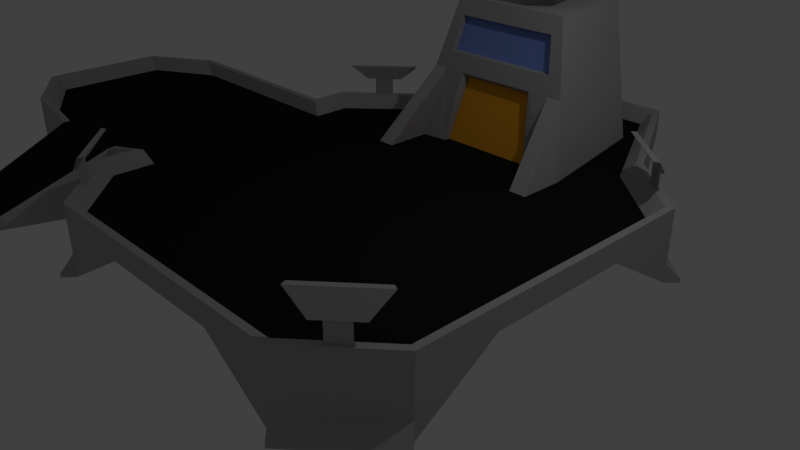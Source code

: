 # Source: HomePad.blend  (saved by Blender 2.79.0; exported with 4.5.12 LTS)
import bpy
from mathutils import Matrix  # noqa: F401  (used for matrix-valued properties, if any)

bpy.ops.wm.read_factory_settings(use_empty=True)
scene = bpy.context.scene
scene.name = 'Scene'

# ---- collections
col_collection_1 = bpy.data.collections.new('Collection 1'); scene.collection.children.link(col_collection_1)

# ---- materials (node trees are filled in below, after node groups)
mat_homepad_basematerial = bpy.data.materials.new('HomePad.BaseMaterial')
mat_homepad_basematerial.alpha_threshold = 0.0
mat_homepad_basematerial.use_transparent_shadow = False
mat_homepad_basematerial.diffuse_color = (0.42, 0.42, 0.42, 1.0)
mat_homepad_basematerial.roughness = 0.5
mat_homepad_glassmaterial = bpy.data.materials.new('HomePad.GlassMaterial')
mat_homepad_glassmaterial.alpha_threshold = 0.0
mat_homepad_glassmaterial.use_transparent_shadow = False
mat_homepad_glassmaterial.diffuse_color = (0.2265, 0.3322, 0.8, 1.0)
mat_homepad_glassmaterial.roughness = 0.5
mat_homepad_surfacematerial = bpy.data.materials.new('HomePad.SurfaceMaterial')
mat_homepad_surfacematerial.alpha_threshold = 0.0
mat_homepad_surfacematerial.use_transparent_shadow = False
mat_homepad_surfacematerial.diffuse_color = (0.01341, 0.01341, 0.01341, 1.0)
mat_homepad_surfacematerial.roughness = 0.5
mat_homepad_doormaterial = bpy.data.materials.new('HomePad.DoorMaterial')
mat_homepad_doormaterial.alpha_threshold = 0.0
mat_homepad_doormaterial.use_transparent_shadow = False
mat_homepad_doormaterial.diffuse_color = (1.0, 0.4296, 0.02758, 1.0)
mat_homepad_doormaterial.roughness = 0.5
mat_homepad_lightmaterial = bpy.data.materials.new('HomePad.LightMaterial')
mat_homepad_lightmaterial.alpha_threshold = 0.0
mat_homepad_lightmaterial.use_transparent_shadow = False
mat_homepad_lightmaterial.roughness = 0.5

# ---- material node trees

# ---- world
world_world = bpy.data.worlds.new('World'); scene.world = world_world
world_world.color = (0.05088, 0.05088, 0.05088)
world_world.use_sun_shadow = False
world_world.sun_shadow_jitter_overblur = 0.0
world_world.cycles.sampling_method = 'MANUAL'

# ---- cameras
cam_camera = bpy.data.cameras.new('Camera')
cam_camera.clip_end = 100.0
cam_camera.lens = 35.0
cam_camera.sensor_width = 32.0
cam_camera.sensor_height = 18.0
cam_camera.ortho_scale = 7.314
cam_camera.dof.focus_distance = 0.0
cam_camera.dof.aperture_fstop = 128.0

# ---- lights
light_lamp = bpy.data.lights.new('Lamp', 'POINT')
light_lamp.transmission_factor = 0.0
light_lamp.cutoff_distance = 30.0
light_lamp.energy = 100.0
light_lamp.shadow_buffer_clip_start = 1.001
light_lamp.shadow_soft_size = 0.1
light_lamp.shadow_maximum_resolution = 0.006
light_lamp.use_absolute_resolution = True

# ---- meshes
me_plane = bpy.data.meshes.new('Plane')
me_plane.from_pydata([(-0.9677, -0.6856, 0.3333), (0.9677, -0.6856, 0.3333), (-0.9677, 0.6856, 0.3333), (0.9677, 0.6856, 0.3333), (-0.6543, -0.9677, 0.3333), (0.6543, -0.9677, 0.3333), (0.6405, 0.9801, 0.3333), (-0.6405, 0.9801, 0.3333), (-0.3333, -0.9677, 0.3333), (0.3333, -0.9677, 0.3333), (0.3134, 1.634, 0.3333), (-0.3134, 1.634, 0.3333), (-0.9677, 0.4904, 0.3333), (-0.9677, -0.4904, 0.3333), (0.9677, -0.3267, 0.3333), (0.9677, 0.3267, 0.3333), (-2.0, 0.5227, 0.3333), (-2.0, -0.5227, 0.3333), (-2.301, 0.2957, 0.3333), (-2.301, -0.2957, 0.3333), (-1.0, -0.7, 0.0), (1.0, -0.7, 0.0), (-1.0, 0.7, 0.0), (1.0, 0.7, 0.0), (-0.6667, -1.0, 0.0), (0.6667, -1.0, 0.0), (0.6667, 1.0, 0.0), (-0.6667, 1.0, 0.0), (-0.3333, -1.0, 0.2326), (0.3333, -1.0, 0.2326), (0.3333, 1.667, 0.2326), (-0.3333, 1.667, 0.2326), (-1.0, 0.5227, 0.0), (-1.0, -0.5227, 0.0), (1.0, -0.3267, 0.2314), (1.0, 0.3267, 0.2314), (-0.6667, -0.4667, 0.2314), (-0.6667, 0.4667, 0.2314), (0.6667, -0.4667, 0.2314), (0.6667, 0.4667, 0.2314), (-0.3333, -0.4667, 0.2326), (-0.3333, 0.4667, 0.2326), (0.3333, -0.4667, 0.2326), (0.3333, 0.4667, 0.2326), (-2.0, 0.5227, 0.0), (-2.0, -0.5227, 0.0), (-2.333, 0.3136, 0.0), (-2.333, -0.3136, 0.0), (-1.0, -0.5227, 0.3333), (-1.0, -0.7, 0.3333), (0.6667, -1.0, 0.3333), (1.0, -0.7, 0.3333), (1.0, 0.3267, 0.3333), (1.0, 0.7, 0.3333), (-0.6667, 1.0, 0.3333), (-1.0, 0.7, 0.3333), (-0.6667, -1.0, 0.3333), (0.3333, -1.0, 0.3333), (0.6667, 1.0, 0.3333), (-0.3333, 1.667, 0.3333), (-0.3333, -1.0, 0.3333), (0.3333, 1.667, 0.3333), (-1.0, 0.5227, 0.3333), (1.0, -0.3267, 0.3333), (-1.991, 0.4904, 0.3333), (-1.991, -0.4904, 0.3333), (-2.333, 0.3136, 0.3333), (-2.333, -0.3136, 0.3333), (-0.6667, 0.4667, 0.2687), (-0.6313, 0.9402, 0.2687), (0.6667, 0.4667, 0.2687), (0.5938, 0.9402, 0.2687), (-0.3333, 0.4667, 0.2687), (-0.3184, 1.586, 0.2687), (0.3333, 0.4667, 0.2687), (0.2809, 1.586, 0.2687), (-0.9308, 0.4719, 0.2687), (-0.9308, -0.466, 0.2687), (-0.6444, -0.933, 0.2687), (-0.6667, -0.4667, 0.2687), (0.6069, -0.933, 0.2687), (0.6667, -0.4667, 0.2687), (-0.3375, -0.933, 0.2687), (-0.3333, -0.4667, 0.2687), (0.3, -0.933, 0.2687), (0.3333, -0.4667, 0.2687), (0.9067, -0.3094, 0.2687), (0.9067, 0.3154, 0.2687), (-1.922, 0.4719, 0.2687), (-1.922, -0.466, 0.2687), (-0.9308, -0.6633, 0.2687), (0.9067, -0.6633, 0.2687), (0.9067, 0.6586, 0.2687), (-0.9308, 0.6586, 0.2687), (-2.251, 0.2858, 0.2687), (-2.251, -0.2798, 0.2687), (-1.74, -0.4904, 0.2687), (-1.777, 0.5227, 0.0), (-1.74, 0.4904, 0.3333), (-1.747, 0.4719, 0.2687), (-1.74, 0.5227, 0.3333), (-1.74, -0.5227, 0.2687), (-1.888, -0.5227, 0.0), (-1.249, 0.4719, 0.2687), (-1.251, -0.5227, 0.2687), (-1.251, -0.4904, 0.2687), (-1.251, 0.4904, 0.3333), (-1.251, 0.5227, 0.3333), (-1.237, 0.5227, 0.0), (-1.125, -0.5227, 0.0), (-1.667, -1.189, 0.0), (-1.347, -1.189, 0.0), (-1.0, 0.5227, 0.08219), (-1.0, 0.7, 0.08219), (-2.0, 0.5227, 0.08219), (1.0, 0.7, 0.08219), (1.0, 0.3267, 0.2565), (-0.3333, -1.0, 0.2575), (-0.6667, -1.0, 0.08219), (-1.0, -0.5227, 0.08219), (-2.0, -0.5227, 0.08219), (-0.6667, 1.0, 0.08219), (1.0, -0.3267, 0.2565), (1.0, -0.7, 0.08219), (0.3333, -1.0, 0.2575), (-2.333, -0.3136, 0.08219), (-2.333, 0.3136, 0.08219), (-1.0, -0.7, 0.08219), (0.3333, 1.667, 0.2575), (0.6667, 1.0, 0.08219), (0.6667, -1.0, 0.08219), (-0.3333, 1.667, 0.2575), (-1.768, 0.5227, 0.08219), (-1.852, -0.5227, 0.06625), (-1.156, -0.5227, 0.06625), (-1.241, 0.5227, 0.08219), (-1.045, -0.7496, 0.0), (-0.7113, -1.05, 0.0), (-0.7113, -1.05, 0.01644), (-1.045, -0.7496, 0.01644), (0.7113, -1.05, 0.0), (1.045, -0.7496, 0.0), (0.7113, -1.05, 0.01644), (1.045, -0.7496, 0.01644), (1.045, 0.7496, 0.0), (0.7113, 1.05, 0.0), (1.045, 0.7496, 0.01644), (0.7113, 1.05, 0.01644), (-0.7113, 1.05, 0.0), (-1.045, 0.7496, 0.0), (-1.045, 0.7496, 0.01644), (-0.7113, 1.05, 0.01644), (-2.035, 0.5791, 0.0), (-2.369, 0.3701, 0.0), (-2.035, 0.5791, 0.01644), (-2.369, 0.3701, 0.01644), (-2.369, -0.3701, 0.0), (-2.035, -0.5791, 0.0), (-2.369, -0.3701, 0.01644), (-2.035, -0.5791, 0.01644), (-0.4481, 0.6895, 0.265), (-0.2913, 0.8461, 0.9317), (-0.3333, 1.356, 0.265), (-0.2167, 1.356, 0.9317), (0.4481, 0.6895, 0.265), (0.2913, 0.8461, 0.9317), (0.3333, 1.356, 0.265), (0.2167, 1.356, 0.9317), (0.2704, 1.356, 0.265), (-0.2704, 1.356, 0.265), (-0.1758, 1.356, 0.9317), (0.1758, 1.356, 0.9317), (-0.3635, 0.6895, 0.265), (0.3635, 0.6895, 0.265), (0.2363, 0.8461, 0.9317), (-0.2363, 0.8461, 0.9317), (-0.3697, 0.7678, 0.5983), (-0.275, 1.356, 0.5983), (0.275, 1.356, 0.5983), (0.3697, 0.7678, 0.5983), (0.2999, 0.7678, 0.5983), (-0.2999, 0.7678, 0.5983), (-0.2231, 1.356, 0.5983), (0.2231, 1.356, 0.5983), (0.3697, 0.7678, 0.5983), (0.4481, 0.4675, 0.265), (0.3635, 0.4675, 0.265), (-0.4481, 0.4675, 0.265), (-0.3635, 0.4675, 0.265), (0.2999, 0.7678, 0.5983), (-0.2999, 0.7678, 0.5983), (-0.3697, 0.7678, 0.5983), (-0.3498, 0.7877, 0.6829), (-0.3108, 0.8267, 0.8487), (-0.2312, 1.356, 0.8487), (-0.2602, 1.356, 0.6829), (0.2312, 1.356, 0.8487), (0.2602, 1.356, 0.6829), (0.3108, 0.8267, 0.8487), (0.3498, 0.7877, 0.6829), (0.2521, 0.8267, 0.8487), (0.2838, 0.7877, 0.6829), (-0.2521, 0.8267, 0.8487), (-0.2838, 0.7877, 0.6829), (-0.1876, 1.356, 0.8487), (-0.2111, 1.356, 0.6829), (0.1876, 1.356, 0.8487), (0.2111, 1.356, 0.6829), (0.2521, 0.8569, 0.8487), (0.2838, 0.818, 0.6829), (-0.2521, 0.8569, 0.8487), (-0.2838, 0.818, 0.6829), (0.1781, 1.356, 0.265), (-0.1781, 1.356, 0.265), (-0.1158, 1.356, 0.9317), (0.1158, 1.356, 0.9317), (0.2394, 0.7308, 0.2593), (-0.2394, 0.7308, 0.2593), (0.1556, 0.8461, 0.9317), (-0.1556, 0.8461, 0.9317), (-0.1469, 1.356, 0.5983), (0.1469, 1.356, 0.5983), (0.1841, 0.7814, 0.5836), (-0.1841, 0.7814, 0.5836), (-0.139, 1.356, 0.6829), (0.139, 1.356, 0.6829), (-0.1235, 1.356, 0.8487), (0.1235, 1.356, 0.8487), (0.1869, 0.7877, 0.6829), (-0.1869, 0.7877, 0.6829), (0.166, 0.8267, 0.8487), (-0.166, 0.8267, 0.8487), (-0.2394, 0.7065, 0.265), (0.2394, 0.7065, 0.265), (0.1975, 0.7678, 0.5983), (-0.1975, 0.7678, 0.5983), (0.1841, 0.8057, 0.5779), (-0.1841, 0.8057, 0.5779), (0.7911, -0.8707, 0.3333), (0.8577, -0.8107, 0.3333), (-0.7883, 0.8731, 0.3333), (-0.855, 0.8131, 0.3333), (-0.8577, -0.8107, 0.3333), (-0.7911, -0.8707, 0.3333), (0.855, 0.8131, 0.3333), (0.7883, 0.8731, 0.3333), (0.7886, -0.8642, 0.3333), (0.8513, -0.8078, 0.3333), (-0.7831, 0.8692, 0.3333), (-0.8485, 0.8103, 0.3333), (-0.8513, -0.8078, 0.3333), (-0.7886, -0.8642, 0.3333), (0.8485, 0.8103, 0.3333), (0.7831, 0.8692, 0.3333), (0.7911, -0.8707, 0.4167), (0.8577, -0.8107, 0.4167), (-0.7883, 0.8731, 0.4167), (-0.855, 0.8131, 0.4167), (-0.8577, -0.8107, 0.4167), (-0.7911, -0.8707, 0.4167), (0.855, 0.8131, 0.4167), (0.7883, 0.8731, 0.4167), (0.7886, -0.8642, 0.4167), (0.8513, -0.8078, 0.4167), (-0.7831, 0.8692, 0.4167), (-0.8485, 0.8103, 0.4167), (-0.8513, -0.8078, 0.4167), (-0.7886, -0.8642, 0.4167), (0.8485, 0.8103, 0.4167), (0.7831, 0.8692, 0.4167), (0.76, -0.903, 0.4167), (0.8933, -0.783, 0.4167), (-0.7579, 0.9049, 0.4167), (-0.8912, 0.7849, 0.4167), (-0.8933, -0.783, 0.4167), (-0.76, -0.903, 0.4167), (0.8912, 0.7849, 0.4167), (0.7579, 0.9049, 0.4167), (0.755, -0.8901, 0.4167), (0.8804, -0.7772, 0.4167), (-0.7474, 0.8969, 0.4167), (-0.8783, 0.7791, 0.4167), (-0.8804, -0.7772, 0.4167), (-0.755, -0.8901, 0.4167), (0.8783, 0.7791, 0.4167), (0.7474, 0.8969, 0.4167), (0.6629, -0.9192, 0.5), (0.9162, -0.6912, 0.5), (-0.6622, 0.9199, 0.5), (-0.9156, 0.6919, 0.5), (-0.9162, -0.6912, 0.5), (-0.6629, -0.9192, 0.5), (0.9156, 0.6919, 0.5), (0.6622, 0.9199, 0.5), (0.6535, -0.8947, 0.5), (0.8917, -0.6803, 0.5), (-0.6423, 0.9048, 0.5), (-0.891, 0.681, 0.5), (-0.8917, -0.6803, 0.5), (-0.6535, -0.8947, 0.5), (0.891, 0.681, 0.5), (0.6423, 0.9048, 0.5), (0.2909, 0.8599, 0.8615), (0.3274, 0.815, 0.6701), (-0.2909, 0.8599, 0.8615), (-0.3274, 0.815, 0.6701), (0.2189, 1.302, 0.8615), (0.2464, 1.302, 0.6701), (-0.2189, 1.302, 0.8615), (-0.2464, 1.302, 0.6701), (0.1727, 0.967, 0.6161), (-0.1544, 0.967, 0.6161), (0.1378, 1.177, 0.6161), (-0.1195, 1.177, 0.6161), (0.3366, 0.8281, 0.6161), (-0.3183, 0.8281, 0.6161), (0.2555, 1.315, 0.6161), (-0.2372, 1.315, 0.6161), (0.1477, 1.011, 0.7503), (-0.07642, 1.011, 0.7503), (0.1274, 1.133, 0.7503), (-0.05606, 1.133, 0.7503), (0.1727, 0.967, 0.7503), (-0.1544, 0.967, 0.7503), (0.1378, 1.177, 0.7503), (-0.1195, 1.177, 0.7503), (0.1477, 1.011, 0.7838), (-0.07642, 1.011, 0.7838), (0.1274, 1.133, 0.7838), (-0.05606, 1.133, 0.7838), (0.1209, 0.9335, 0.9647), (-0.05308, 0.914, 1.151), (-0.03013, 0.8689, 1.066), (0.04039, 1.026, 1.087), (0.2051, 1.075, 1.066), (0.1261, 1.063, 1.069), (0.1635, 1.103, 1.151), (-0.03924, 0.97, 1.23), (0.1062, 1.097, 1.23), (0.2017, 1.071, 1.068), (-0.00777, 0.9456, 1.069), (-0.01295, 1.003, 1.163), (0.03605, 0.8911, 0.9951), (0.1073, 0.8629, 0.9752), (0.01849, 0.8249, 1.035), (0.1202, 0.9343, 0.97), (0.1927, 0.9375, 0.9752), (0.0775, 0.9832, 1.007), (-0.01128, 0.9452, 1.067), (0.1743, 1.012, 0.9951), (0.127, 1.066, 1.067), (0.2422, 1.02, 1.035), (0.04224, 1.024, 1.089), (0.02128, 0.8286, 1.038), (-0.03969, 0.8382, 1.131), (-0.03513, 0.8415, 1.132), (-0.01663, 1.005, 1.164), (-0.05808, 0.9125, 1.151), (0.1657, 1.108, 1.151), (0.06883, 1.079, 1.164), (-0.02603, 0.8718, 1.068), (0.2369, 1.08, 1.131), (0.1902, 0.9378, 0.9802), (-0.04504, 0.8976, 1.228), (0.02203, 1.047, 1.248), (0.1787, 1.093, 1.228), (0.1719, 1.01, 0.9995), (0.07817, 0.9824, 1.011), (0.1073, 0.8654, 0.9802), (0.004468, 0.9805, 1.288), (0.08993, 1.055, 1.288), (0.03804, 0.8932, 0.9995), (0.06978, 1.075, 1.163), (0.233, 1.076, 1.132), (-0.03485, 0.9697, 1.227), (0.007688, 0.9795, 1.283), (-0.04032, 0.8991, 1.225), (0.1059, 1.093, 1.227), (0.09051, 1.052, 1.283), (0.02447, 1.044, 1.244), (0.1766, 1.089, 1.225), (0.2382, 1.018, 1.038), (0.009524, 1.031, 1.071), (0.009524, 1.031, 0.8964), (0.009305, 1.04, 1.083), (0.004964, 1.045, 0.8964), (0.01813, 1.051, 1.088), (0.01199, 1.059, 0.8964), (0.03083, 1.058, 1.083), (0.02648, 1.063, 0.8964), (0.03996, 1.056, 1.071), (0.03996, 1.056, 0.8964), (0.04018, 1.047, 1.059), (0.04452, 1.042, 0.8964), (0.03135, 1.036, 1.054), (0.03749, 1.028, 0.8964), (0.01866, 1.029, 1.059), (0.023, 1.024, 0.8964), (0.05427, 0.9942, 1.106), (0.05417, 0.9984, 1.111), (0.05822, 1.004, 1.113), (0.06404, 1.007, 1.111), (0.06823, 1.006, 1.106), (0.06833, 1.002, 1.1), (0.06429, 0.9964, 1.098), (0.05846, 0.9933, 1.1), (0.07172, 0.9734, 1.122), (0.07162, 0.9776, 1.128), (0.07567, 0.9828, 1.13), (0.08149, 0.9859, 1.128), (0.08568, 0.9851, 1.122), (0.08578, 0.9808, 1.117), (0.08173, 0.9756, 1.114), (0.07591, 0.9725, 1.117), (-0.184, 1.154, 0.9289), (-0.184, 1.154, 1.044), (-0.184, 1.281, 0.9289), (-0.184, 1.281, 1.044), (0.08301, 1.154, 0.9289), (0.08301, 1.154, 1.044), (0.08301, 1.281, 0.9289), (0.08301, 1.281, 1.044)], [], [(7, 2, 93, 69), (6, 10, 75, 71), (18, 19, 95, 94), (15, 3, 92, 87), (8, 9, 84, 82), (65, 96, 89), (5, 1, 91, 80), (4, 8, 82, 78), (12, 106, 103, 76), (13, 0, 90, 77), (11, 7, 69, 73), (14, 15, 87, 86), (3, 6, 71, 92), (1, 14, 86, 91), (9, 5, 80, 84), (2, 12, 76, 93), (19, 65, 89, 95), (39, 26, 23, 35), (32, 22, 27, 37), (43, 30, 26, 39), (37, 27, 31, 41), (41, 31, 30, 43), (28, 40, 42, 29), (40, 41, 43, 42), (24, 36, 40, 28), (36, 37, 41, 40), (29, 42, 38, 25), (42, 43, 39, 38), (20, 33, 36, 24), (33, 32, 37, 36), (25, 38, 34, 21), (38, 39, 35, 34), (33, 109, 108, 32), (45, 47, 46, 44), (113, 22, 32, 112), (112, 32, 108, 135), (116, 35, 23, 115), (118, 24, 28, 117), (120, 45, 102, 133), (113, 121, 151, 150), (123, 21, 34, 122), (117, 28, 29, 124), (126, 46, 47, 125), (20, 24, 137, 136), (122, 34, 35, 116), (129, 26, 30, 128), (114, 44, 152, 154), (124, 29, 25, 130), (128, 30, 31, 131), (45, 120, 159, 157), (23, 26, 145, 144), (131, 31, 27, 121), (119, 33, 20, 127), (21, 123, 143, 141), (0, 13, 48, 49), (5, 50, 238, 246), (3, 15, 52, 53), (50, 51, 239, 238), (58, 6, 253, 245), (5, 9, 57, 50), (51, 1, 247, 239), (7, 11, 59, 54), (8, 4, 56, 60), (9, 8, 60, 57), (10, 6, 58, 61), (11, 10, 61, 59), (12, 2, 55, 62), (14, 1, 51, 63), (15, 14, 63, 52), (64, 98, 100, 16), (13, 105, 104, 48), (19, 18, 66, 67), (18, 64, 16, 66), (65, 19, 67, 17), (70, 87, 92, 71), (76, 68, 69, 93), (74, 70, 71, 75), (68, 72, 73, 69), (72, 74, 75, 73), (82, 84, 85, 83), (83, 85, 74, 72), (78, 82, 83, 79), (79, 83, 72, 68), (84, 80, 81, 85), (85, 81, 70, 74), (90, 78, 79, 77), (77, 79, 68, 76), (80, 91, 86, 81), (81, 86, 87, 70), (77, 76, 103, 105), (89, 88, 94, 95), (64, 18, 94, 88), (10, 11, 73, 75), (0, 4, 78, 90), (101, 96, 65, 17), (96, 99, 88, 89), (132, 97, 44, 114), (109, 134, 104, 111), (100, 98, 106, 107), (99, 98, 64, 88), (97, 102, 45, 44), (104, 105, 96, 101), (134, 109, 33, 119), (105, 13, 77), (107, 106, 12, 62), (105, 103, 99, 96), (135, 108, 97, 132), (103, 106, 98, 99), (108, 109, 102, 97), (101, 110, 111, 104), (102, 109, 111, 110), (101, 133, 102, 110), (107, 135, 132, 100), (104, 134, 119, 48), (100, 132, 114, 16), (50, 130, 123, 51), (48, 119, 127, 49), (59, 131, 121, 54), (53, 115, 129, 58), (67, 125, 120, 17), (61, 128, 131, 59), (57, 124, 130, 50), (16, 114, 126, 66), (58, 129, 128, 61), (63, 122, 116, 52), (49, 127, 118, 56), (66, 126, 125, 67), (60, 117, 124, 57), (51, 123, 122, 63), (54, 121, 113, 55), (17, 120, 133, 101), (56, 118, 117, 60), (52, 116, 115, 53), (62, 112, 135, 107), (55, 113, 112, 62), (139, 136, 137, 138), (24, 118, 138, 137), (127, 20, 136, 139), (118, 127, 139, 138), (142, 140, 141, 143), (130, 25, 140, 142), (123, 130, 142, 143), (25, 21, 141, 140), (146, 144, 145, 147), (129, 115, 146, 147), (26, 129, 147, 145), (115, 23, 144, 146), (151, 148, 149, 150), (121, 27, 148, 151), (27, 22, 149, 148), (22, 113, 150, 149), (154, 152, 153, 155), (44, 46, 153, 152), (46, 126, 155, 153), (126, 114, 154, 155), (158, 156, 157, 159), (125, 47, 156, 158), (120, 125, 158, 159), (47, 45, 157, 156), (193, 161, 163, 194), (206, 171, 167, 196), (196, 167, 165, 198), (202, 175, 161, 193), (168, 166, 164, 173), (170, 163, 161, 175), (167, 171, 174, 165), (214, 170, 175, 219), (162, 169, 172, 160), (212, 168, 173, 233), (198, 165, 174, 200), (231, 219, 175, 202), (194, 163, 170, 204), (227, 215, 171, 206), (212, 221, 183, 168), (162, 177, 182, 169), (232, 235, 181, 172), (160, 172, 188, 187), (181, 176, 191, 190), (166, 178, 179, 164), (168, 183, 178, 166), (160, 176, 177, 162), (185, 184, 189, 186), (188, 190, 191, 187), (172, 181, 190, 188), (173, 164, 185, 186), (179, 180, 189, 184), (176, 160, 187, 191), (180, 173, 186, 189), (164, 179, 184, 185), (221, 225, 207, 183), (225, 227, 206, 207), (177, 195, 205, 182), (195, 194, 204, 205), (235, 229, 203, 181), (202, 203, 211, 210), (179, 199, 201, 180), (199, 198, 200, 201), (181, 203, 192, 176), (203, 202, 193, 192), (178, 197, 199, 179), (197, 196, 198, 199), (183, 207, 197, 178), (207, 206, 196, 197), (176, 192, 195, 177), (192, 193, 194, 195), (201, 200, 208, 209), (230, 231, 202, 210, 208, 200), (229, 228, 201, 209, 211, 203), (208, 210, 304, 302), (180, 201, 228, 234), (234, 228, 229, 235), (205, 204, 226, 224), (224, 226, 227, 225), (182, 205, 224, 220), (220, 224, 225, 221), (173, 180, 234, 233), (237, 217, 216, 236), (169, 182, 220, 213), (213, 220, 221, 212), (204, 170, 214, 226), (226, 214, 215, 227), (200, 174, 218, 230), (230, 218, 219, 231), (169, 213, 232, 172), (213, 212, 233, 232), (171, 215, 218, 174), (215, 214, 219, 218), (233, 222, 236, 216), (223, 222, 234, 235), (222, 233, 234), (223, 235, 232), (222, 223, 237, 236), (232, 233, 216, 217), (223, 232, 217, 237), (253, 252, 268, 269), (243, 251, 267, 259), (251, 250, 266, 267), (248, 240, 256, 264), (1, 5, 246, 247), (3, 53, 244, 252), (54, 55, 241, 240), (2, 7, 248, 249), (49, 56, 243, 242), (55, 2, 249, 241), (4, 0, 250, 251), (7, 54, 240, 248), (0, 49, 242, 250), (53, 58, 245, 244), (56, 4, 251, 243), (6, 3, 252, 253), (265, 264, 280, 281), (257, 265, 281, 273), (263, 262, 278, 279), (268, 260, 276, 284), (238, 239, 255, 254), (245, 253, 269, 261), (250, 242, 258, 266), (240, 241, 257, 256), (239, 247, 263, 255), (242, 243, 259, 258), (246, 238, 254, 262), (244, 245, 261, 260), (252, 244, 260, 268), (247, 246, 262, 263), (241, 249, 265, 257), (249, 248, 264, 265), (278, 270, 286, 294), (274, 275, 291, 290), (271, 279, 295, 287), (272, 273, 289, 288), (264, 256, 272, 280), (267, 266, 282, 283), (259, 267, 283, 275), (269, 268, 284, 285), (254, 255, 271, 270), (261, 269, 285, 277), (266, 258, 274, 282), (256, 257, 273, 272), (255, 263, 279, 271), (258, 259, 275, 274), (262, 254, 270, 278), (260, 261, 277, 276), (295, 294, 286, 287), (297, 296, 288, 289), (299, 298, 290, 291), (301, 300, 292, 293), (276, 277, 293, 292), (284, 276, 292, 300), (279, 278, 294, 295), (273, 281, 297, 289), (281, 280, 296, 297), (280, 272, 288, 296), (283, 282, 298, 299), (275, 283, 299, 291), (285, 284, 300, 301), (270, 271, 287, 286), (277, 285, 301, 293), (282, 274, 290, 298), (210, 211, 305, 304), (211, 209, 303, 305), (209, 208, 302, 303), (302, 304, 308, 306), (304, 305, 309, 308), (309, 305, 315, 317), (303, 302, 306, 307), (310, 312, 324, 322), (307, 309, 317, 316), (303, 307, 316, 314), (305, 303, 314, 315), (210, 211, 209, 208), (307, 306, 308, 309), (310, 311, 315, 314), (313, 312, 316, 317), (311, 313, 317, 315), (312, 310, 314, 316), (321, 319, 327, 329), (312, 313, 325, 324), (313, 311, 323, 325), (311, 310, 322, 323), (318, 319, 323, 322), (321, 320, 324, 325), (319, 321, 325, 323), (320, 318, 322, 324), (327, 326, 328, 329), (319, 318, 326, 327), (318, 320, 328, 326), (320, 321, 329, 328), (330, 343, 342), (371, 353, 368), (330, 342, 347), (330, 347, 349), (330, 349, 346), (371, 360, 353), (332, 344, 354), (333, 348, 356), (334, 350, 358), (368, 362, 345), (371, 340, 360), (332, 354, 357), (333, 356, 359), (334, 358, 361), (367, 340, 371), (367, 352, 340), (337, 363, 369), (338, 364, 370), (367, 335, 352), (366, 335, 367), (366, 339, 335), (366, 381, 339), (362, 381, 366), (340, 331, 360), (341, 331, 340), (365, 338, 370), (341, 374, 331), (370, 364, 369), (364, 337, 369), (335, 372, 352), (336, 372, 335), (336, 377, 372), (381, 373, 339), (331, 376, 355), (331, 374, 376), (341, 379, 374), (372, 379, 341), (372, 377, 379), (336, 380, 377), (361, 358, 365), (358, 338, 365), (359, 364, 338), (359, 356, 364), (356, 337, 364), (357, 363, 337), (357, 354, 363), (373, 380, 336), (379, 375, 374), (378, 375, 379), (380, 378, 377), (377, 378, 379), (374, 375, 376), (351, 334, 361), (358, 359, 338), (358, 350, 359), (350, 333, 359), (356, 357, 337), (356, 348, 357), (348, 332, 357), (339, 373, 336), (352, 372, 341), (360, 331, 355), (339, 336, 335), (352, 341, 340), (360, 355, 353), (345, 362, 366), (346, 349, 351), (349, 334, 351), (349, 350, 334), (349, 347, 350), (347, 333, 350), (347, 348, 333), (347, 342, 348), (342, 332, 348), (345, 366, 367), (345, 371, 368), (343, 330, 346), (342, 344, 332), (342, 343, 344), (345, 367, 371), (363, 354, 355, 376), (354, 344, 353, 355), (370, 369, 375, 378), (369, 363, 376, 375), (346, 351, 381, 362), (361, 365, 380, 373), (344, 343, 368, 353), (351, 361, 373, 381), (365, 370, 378, 380), (343, 346, 362, 368), (382, 384, 385, 383), (384, 386, 387, 385), (386, 388, 389, 387), (388, 390, 391, 389), (390, 392, 393, 391), (392, 394, 395, 393), (385, 387, 389, 391, 393, 395, 397, 383), (394, 396, 397, 395), (396, 382, 383, 397), (382, 396, 405, 398), (398, 405, 413, 406), (384, 382, 398, 399), (388, 386, 400, 401), (394, 392, 403, 404), (390, 388, 401, 402), (396, 394, 404, 405), (386, 384, 399, 400), (392, 390, 402, 403), (406, 413, 412, 411, 410, 409, 408, 407), (404, 403, 411, 412), (402, 401, 409, 410), (400, 399, 407, 408), (405, 404, 412, 413), (403, 402, 410, 411), (401, 400, 408, 409), (399, 398, 406, 407), (414, 415, 417, 416), (416, 417, 421, 420), (420, 421, 419, 418), (418, 419, 415, 414), (416, 420, 418, 414), (421, 417, 415, 419)])
me_plane.polygons.foreach_set('use_smooth', [0, 0, 0, 0, 0, 0, 0, 0, 0, 0, 0, 0, 0, 0, 0, 0, 0, 0, 0, 0, 0, 0, 0, 0, 0, 0, 0, 0, 0, 0, 0, 0, 0, 0, 0, 0, 0, 0, 0, 0, 0, 0, 0, 0, 0, 0, 0, 0, 0, 0, 0, 0, 0, 0, 0, 0, 0, 0, 0, 0, 0, 0, 0, 0, 0, 0, 0, 0, 0, 0, 0, 0, 0, 0, 0, 0, 0, 0, 0, 0, 0, 0, 0, 0, 0, 0, 0, 0, 0, 0, 0, 0, 0, 0, 0, 0, 0, 0, 0, 0, 0, 0, 0, 0, 0, 0, 0, 0, 0, 0, 0, 0, 0, 0, 0, 0, 0, 0, 0, 0, 0, 0, 0, 0, 0, 0, 0, 0, 0, 0, 0, 0, 0, 0, 0, 0, 0, 0, 0, 0, 0, 0, 0, 0, 0, 0, 0, 0, 0, 0, 0, 0, 0, 0, 0, 0, 0, 0, 0, 0, 0, 0, 0, 0, 0, 0, 0, 0, 0, 0, 0, 0, 0, 0, 0, 0, 0, 0, 0, 0, 0, 0, 0, 0, 0, 0, 0, 0, 0, 0, 0, 0, 0, 0, 0, 0, 0, 0, 0, 0, 0, 0, 0, 0, 0, 0, 0, 0, 0, 0, 0, 0, 0, 0, 0, 0, 0, 0, 0, 0, 0, 0, 0, 0, 0, 0, 0, 0, 0, 0, 0, 0, 0, 0, 0, 0, 0, 0, 0, 0, 0, 0, 0, 0, 0, 0, 0, 0, 0, 0, 0, 0, 0, 0, 0, 0, 0, 0, 0, 0, 0, 0, 0, 0, 0, 0, 0, 0, 0, 0, 0, 0, 0, 0, 0, 0, 0, 0, 0, 0, 0, 0, 0, 0, 0, 0, 0, 0, 0, 0, 0, 0, 0, 0, 0, 0, 0, 0, 0, 0, 0, 0, 0, 0, 0, 0, 0, 0, 0, 0, 0, 0, 0, 0, 0, 0, 0, 0, 0, 0, 0, 0, 0, 0, 0, 0, 0, 1, 1, 1, 1, 1, 1, 1, 1, 1, 1, 1, 1, 1, 1, 1, 1, 1, 1, 1, 1, 1, 1, 1, 1, 1, 1, 1, 1, 1, 1, 1, 1, 1, 1, 1, 1, 1, 1, 1, 1, 1, 1, 1, 1, 1, 1, 1, 1, 1, 1, 1, 1, 1, 1, 1, 1, 1, 1, 1, 1, 1, 1, 1, 1, 1, 1, 1, 1, 1, 1, 1, 1, 1, 1, 1, 1, 1, 1, 1, 1, 1, 1, 1, 1, 1, 1, 1, 1, 1, 1, 0, 0, 0, 0, 0, 0, 0, 0, 0, 0, 0, 0, 0, 0, 0, 0, 0, 0, 0, 0, 0, 0, 0, 0, 0, 0, 0, 0, 0, 0, 0, 0])
me_plane.polygons.foreach_set('material_index', [0, 0, 0, 0, 0, 0, 0, 0, 0, 0, 0, 0, 0, 0, 0, 0, 0, 0, 0, 0, 0, 0, 0, 0, 0, 0, 0, 0, 0, 0, 0, 0, 0, 0, 0, 0, 0, 0, 0, 0, 0, 0, 0, 0, 0, 0, 0, 0, 0, 0, 0, 0, 0, 0, 0, 0, 0, 0, 0, 0, 0, 0, 0, 0, 0, 0, 0, 0, 0, 0, 0, 0, 0, 0, 2, 2, 2, 2, 2, 2, 2, 2, 2, 2, 2, 2, 2, 2, 2, 2, 2, 0, 0, 0, 0, 2, 0, 0, 0, 0, 0, 2, 0, 0, 0, 2, 0, 0, 0, 2, 0, 0, 0, 0, 0, 0, 0, 0, 0, 0, 0, 0, 0, 0, 0, 0, 0, 0, 0, 0, 0, 0, 0, 0, 0, 0, 0, 0, 0, 0, 0, 0, 0, 0, 0, 0, 0, 0, 0, 0, 0, 0, 0, 0, 0, 0, 0, 0, 0, 0, 0, 0, 0, 0, 0, 0, 0, 0, 0, 0, 0, 0, 0, 0, 0, 0, 0, 0, 0, 0, 0, 0, 0, 0, 0, 0, 0, 0, 0, 0, 0, 0, 0, 0, 0, 0, 0, 0, 0, 0, 0, 0, 0, 0, 0, 0, 0, 0, 0, 0, 0, 0, 0, 0, 0, 0, 3, 0, 0, 0, 0, 0, 0, 0, 0, 0, 0, 0, 0, 0, 0, 0, 0, 0, 0, 0, 0, 0, 0, 0, 0, 0, 0, 0, 0, 0, 0, 0, 0, 0, 0, 0, 0, 0, 0, 0, 0, 0, 0, 0, 0, 0, 0, 0, 0, 0, 0, 0, 0, 0, 0, 0, 0, 0, 0, 0, 0, 0, 0, 0, 0, 0, 0, 0, 0, 0, 0, 0, 4, 0, 4, 0, 4, 0, 4, 0, 0, 0, 0, 0, 0, 0, 0, 0, 0, 0, 0, 0, 0, 1, 0, 0, 0, 0, 0, 0, 0, 0, 0, 0, 0, 0, 0, 0, 0, 0, 0, 0, 0, 0, 0, 0, 0, 0, 0, 0, 0, 0, 0, 0, 0, 0, 0, 0, 0, 0, 0, 0, 0, 0, 0, 0, 0, 0, 0, 0, 0, 0, 0, 0, 0, 0, 0, 0, 0, 0, 0, 0, 0, 0, 0, 0, 0, 0, 0, 0, 0, 0, 0, 0, 0, 0, 0, 0, 0, 0, 0, 0, 0, 0, 0, 0, 0, 0, 0, 0, 0, 0, 0, 0, 0, 0, 0, 0, 0, 0, 0, 0, 0, 0, 0, 0, 0, 0, 0, 0, 0, 0, 0, 0, 0, 0, 0, 0, 0, 0, 0, 0, 0, 0, 0, 0, 0, 0, 0, 0, 0, 0, 0, 0, 0, 0, 0, 0, 0, 0, 0, 0, 0])
_uv = me_plane.uv_layers.new(name='UVMap')
_uv.uv.foreach_set('vector', [0.6066, 0.8937, 0.6066, 0.9688, 0.5921, 0.9636, 0.5926, 0.8947, 0.8556, 0.7343, 0.8561, 0.8961, 0.8433, 0.8894, 0.8428, 0.7306, 0.8057, 0.8438, 0.8057, 0.9678, 0.7933, 0.967, 0.7933, 0.8485, 0.7095, 0.0001956, 0.7727, 0.0001959, 0.7681, 0.01248, 0.7076, 0.01248, 0.8321, 0.8523, 0.8321, 0.7186, 0.8437, 0.724, 0.8437, 0.8519, 0.03935, 0.917, 0.05291, 0.8589, 0.05281, 0.9002, 0.4816, 0.06329, 0.5313, 0.0001948, 0.5353, 0.01248, 0.4878, 0.07282, 0.8321, 0.9167, 0.8321, 0.8523, 0.8437, 0.8519, 0.8437, 0.9134, 0.8206, 0.9214, 0.8191, 0.8659, 0.8306, 0.866, 0.8323, 0.9282, -0.0001378, 0.9803, -0.0005633, 0.9393, 0.01186, 0.9419, 0.01229, 0.9834, 0.7818, 0.9742, 0.7818, 0.8504, 0.7945, 0.8416, 0.7945, 0.9643, 0.5945, 0.0001951, 0.7095, 0.0001956, 0.7076, 0.01248, 0.5976, 0.01248, 0.8561, 0.6449, 0.8556, 0.7343, 0.8428, 0.7306, 0.8433, 0.6452, 0.5313, 0.0001948, 0.5945, 0.0001951, 0.5976, 0.01248, 0.5353, 0.01248, 0.8321, 0.7186, 0.8321, 0.6542, 0.8437, 0.6624, 0.8437, 0.724, 0.1272, 0.9015, 0.1272, 0.9405, 0.1154, 0.946, 0.1154, 0.9086, 0.03949, 0.9805, 0.03935, 0.917, 0.05281, 0.9002, 0.05291, 0.9682, 0.2188, 0.08111, 0.1279, 0.07437, 0.1828, 0.01342, 0.2465, 0.01804, 0.1899, 0.4052, 0.1597, 0.4029, 0.1124, 0.334, 0.2034, 0.3408, 0.215, 0.146, 0.01056, 0.1301, 0.1279, 0.07437, 0.2188, 0.08111, 0.2034, 0.3408, 0.1124, 0.334, 0.002851, 0.26, 0.2072, 0.2758, 0.2072, 0.2758, 0.002851, 0.26, 0.01056, 0.1301, 0.215, 0.146, 0.4571, 0.2952, 0.3662, 0.2882, 0.3739, 0.1584, 0.4648, 0.1654, 0.3662, 0.2882, 0.2072, 0.2758, 0.215, 0.146, 0.3739, 0.1584, 0.4531, 0.3605, 0.3624, 0.3531, 0.3662, 0.2882, 0.4571, 0.2952, 0.3624, 0.3531, 0.2034, 0.3408, 0.2072, 0.2758, 0.3662, 0.2882, 0.4648, 0.1654, 0.3739, 0.1584, 0.3778, 0.09345, 0.4685, 0.1008, 0.3739, 0.1584, 0.215, 0.146, 0.2188, 0.08111, 0.3778, 0.09345, 0.3982, 0.4214, 0.368, 0.4191, 0.3624, 0.3531, 0.4531, 0.3605, 0.368, 0.4191, 0.1899, 0.4052, 0.2034, 0.3408, 0.3624, 0.3531, 0.4685, 0.1008, 0.3778, 0.09345, 0.3578, 0.02669, 0.4213, 0.03194, 0.3778, 0.09345, 0.2188, 0.08111, 0.2465, 0.01804, 0.3578, 0.02669, 0.368, 0.4191, 0.3665, 0.4435, 0.1872, 0.4514, 0.1899, 0.4052, 0.3564, 0.6138, 0.3169, 0.676, 0.2101, 0.6677, 0.1783, 0.6, 0.1871, 0.8878, 0.187, 0.9042, 0.1589, 0.9044, 0.159, 0.888, 0.7137, 0.9221, 0.6998, 0.922, 0.6997, 0.877, 0.7136, 0.8764, 0.9856, 0.2885, 0.9813, 0.2885, 0.9412, 0.2174, 0.9553, 0.2174, 0.6563, 0.9939, 0.6422, 0.9944, 0.68, 0.9256, 0.6843, 0.9255, 0.5917, 0.8513, 0.5949, 0.8362, 0.6132, 0.8413, 0.6166, 0.8551, 0.07582, 0.8627, 0.07582, 0.9635, 0.06261, 0.9636, 0.06261, 0.8628, 0.9567, 0.4842, 0.9426, 0.4842, 0.982, 0.413, 0.9863, 0.413, 0.6843, 0.9255, 0.68, 0.9256, 0.6755, 0.7912, 0.6798, 0.7911, 0.7715, 0.838, 0.757, 0.838, 0.7561, 0.7226, 0.7706, 0.7226, 0.3982, 0.4214, 0.4531, 0.3605, 0.461, 0.3698, 0.4061, 0.4308, 0.9863, 0.413, 0.982, 0.413, 0.9813, 0.2885, 0.9856, 0.2885, 0.9562, 0.1444, 0.9421, 0.1444, 0.9825, 0.001436, 0.9868, 0.001433, 0.1464, 0.9186, 0.1464, 0.9025, 0.1572, 0.9026, 0.1572, 0.9058, 0.6798, 0.7911, 0.6755, 0.7912, 0.6332, 0.7257, 0.6473, 0.7251, 0.4759, 0.6895, 0.48, 0.6895, 0.48, 0.8153, 0.4759, 0.8153, 0.5465, 0.9102, 0.5465, 0.929, 0.5373, 0.9142, 0.5373, 0.9104, 0.1828, 0.01342, 0.1279, 0.07437, 0.1199, 0.06503, 0.1749, 0.004081, 0.5282, 0.9396, 0.523, 0.9395, 0.4741, 0.8253, 0.4914, 0.8258, 0.2459, 0.9475, 0.2316, 0.9476, 0.2312, 0.9154, 0.2455, 0.9154, 0.9426, 0.4842, 0.9567, 0.4842, 0.9453, 0.4957, 0.9425, 0.4957, 0.5313, 0.3898, 0.5657, 0.3898, 0.56, 0.3963, 0.5287, 0.3963, 0.4816, 0.06329, 0.4759, 0.0608, 0.4759, 0.0608, 0.4816, 0.06329, 0.7727, 0.0001959, 0.7095, 0.0001956, 0.7095, -0.006307, 0.7753, -0.006307, 0.6906, 0.7233, 0.6996, 0.6548, 0.6996, 0.6548, 0.6906, 0.7233, 0.8281, 0.0608, 0.8246, 0.06607, 0.8246, 0.06607, 0.8281, 0.0608, 0.4816, 0.06329, 0.4816, 0.1279, 0.4759, 0.1279, 0.4759, 0.0608, 0.5287, -0.006308, 0.5313, 0.0001948, 0.5313, 0.0001948, 0.5287, -0.006308, 0.8246, 0.324, 0.9398, 0.2581, 0.9455, 0.2621, 0.8281, 0.3292, 0.4816, 0.2621, 0.4816, 0.3267, 0.4759, 0.3292, 0.4759, 0.2621, 0.4816, 0.1279, 0.4816, 0.2621, 0.4759, 0.2621, 0.4759, 0.1279, 0.9398, 0.1319, 0.8246, 0.06607, 0.8281, 0.0608, 0.9455, 0.1279, 0.9398, 0.2581, 0.9398, 0.1319, 0.9455, 0.1279, 0.9455, 0.2621, 0.7383, 0.3898, 0.7727, 0.3898, 0.7753, 0.3963, 0.744, 0.3963, 0.5945, 0.0001951, 0.5313, 0.0001948, 0.5287, -0.006308, 0.5945, -0.006307, 0.7095, 0.0001956, 0.5945, 0.0001951, 0.5945, -0.006307, 0.7095, -0.006307, 0.7383, 0.5958, 0.7383, 0.5453, 0.744, 0.5453, 0.744, 0.5977, 0.5657, 0.3898, 0.5658, 0.4469, 0.5601, 0.4469, 0.56, 0.3963, 0.5999, 0.6583, 0.7041, 0.6583, 0.7072, 0.6648, 0.5968, 0.6648, 0.7041, 0.6583, 0.7383, 0.5958, 0.744, 0.5977, 0.7072, 0.6648, 0.5657, 0.5958, 0.5999, 0.6583, 0.5968, 0.6648, 0.56, 0.5977, 0.882, 0.5928, 0.9528, 0.5482, 0.9528, 0.6494, 0.8606, 0.7325, 0.4109, 0.5944, 0.4888, 0.5928, 0.4993, 0.7325, 0.4109, 0.6494, 0.7837, 0.5928, 0.882, 0.5928, 0.8606, 0.7325, 0.7683, 0.9229, 0.4888, 0.5928, 0.5871, 0.5928, 0.5915, 0.9229, 0.4993, 0.7325, 0.5871, 0.5928, 0.7837, 0.5928, 0.7683, 0.9229, 0.5915, 0.9229, 0.5859, 0.18, 0.7739, 0.18, 0.7837, 0.3176, 0.5871, 0.3176, 0.5871, 0.3176, 0.7837, 0.3176, 0.7837, 0.5928, 0.5871, 0.5928, 0.4954, 0.18, 0.5859, 0.18, 0.5871, 0.3176, 0.4888, 0.3176, 0.4888, 0.3176, 0.5871, 0.3176, 0.5871, 0.5928, 0.4888, 0.5928, 0.7739, 0.18, 0.8644, 0.18, 0.882, 0.3176, 0.7837, 0.3176, 0.7837, 0.3176, 0.882, 0.3176, 0.882, 0.5928, 0.7837, 0.5928, 0.4109, 0.2596, 0.4954, 0.18, 0.4888, 0.3176, 0.4109, 0.3178, 0.4109, 0.3178, 0.4888, 0.3176, 0.4888, 0.5928, 0.4109, 0.5944, 0.8644, 0.18, 0.9528, 0.2596, 0.9528, 0.3639, 0.882, 0.3176, 0.882, 0.3176, 0.9528, 0.3639, 0.9528, 0.5482, 0.882, 0.5928, 0.4109, 0.3178, 0.4109, 0.5944, 0.3172, 0.5944, 0.3164, 0.3106, 0.1185, 0.3178, 0.1185, 0.5944, 0.0217, 0.5395, 0.0217, 0.3727, 0.8153, 0.7211, 0.8208, 0.6596, 0.8323, 0.6691, 0.8272, 0.7341, 0.3367, 0.9593, 0.3367, 0.8342, 0.3495, 0.833, 0.3495, 0.9527, -0.0005633, 0.9393, -6.406e-05, 0.8635, 0.01229, 0.8702, 0.01186, 0.9419, 0.5601, 0.5453, 0.5658, 0.5453, 0.5657, 0.5958, 0.56, 0.5977, 0.1724, 0.3106, 0.1702, 0.5944, 0.1185, 0.5944, 0.1185, 0.3178, 0.7135, 0.7763, 0.6996, 0.7745, 0.6995, 0.7321, 0.7134, 0.7321, 0.4359, 0.8421, 0.447, 0.835, 0.4808, 0.8132, 0.4808, 0.9592, 0.744, 0.5453, 0.7383, 0.5453, 0.7383, 0.4469, 0.744, 0.4469, 0.8281, 0.7685, 0.8166, 0.7703, 0.8153, 0.7211, 0.8272, 0.7341, 0.1809, 0.5565, 0.3577, 0.5921, 0.3564, 0.6138, 0.1783, 0.6, 0.3164, 0.3011, 0.3164, 0.3106, 0.1724, 0.3106, 0.1724, 0.3011, 0.1322, 0.8514, 0.1374, 0.8389, 0.1585, 0.8389, 0.1585, 0.8543, 0.6169, 0.9608, 0.6058, 0.9062, 0.6169, 0.8982, 0.744, 0.4469, 0.7383, 0.4469, 0.7383, 0.3898, 0.744, 0.3963, 0.3164, 0.3106, 0.3172, 0.5944, 0.1702, 0.5944, 0.1724, 0.3106, 0.7136, 0.8764, 0.6997, 0.877, 0.6996, 0.7745, 0.7135, 0.7763, 0.8306, 0.866, 0.8191, 0.8659, 0.8166, 0.7703, 0.8281, 0.7685, 0.1872, 0.4514, 0.3665, 0.4435, 0.3577, 0.5921, 0.1809, 0.5565, 0.1724, 0.3011, 0.2202, 0.1362, 0.3065, 0.1362, 0.3164, 0.3011, 0.3577, 0.5921, 0.3665, 0.4435, 0.4775, 0.4955, 0.4738, 0.5577, 0.3372, 0.9721, 0.3008, 0.9644, 0.2889, 0.9619, 0.3372, 0.8323, 0.7561, 0.8743, 0.7136, 0.8764, 0.7135, 0.7763, 0.7559, 0.7816, 0.1162, 0.8896, 0.1322, 0.8514, 0.1585, 0.8543, 0.1585, 0.9016, 0.7559, 0.7816, 0.7135, 0.7763, 0.7134, 0.7321, 0.7559, 0.7322, 0.6906, 0.7233, 0.6473, 0.7251, 0.6563, 0.6566, 0.6996, 0.6548, 0.2896, 0.9473, 0.2459, 0.9475, 0.2455, 0.9154, 0.2892, 0.9151, 0.5441, 0.9402, 0.5282, 0.9396, 0.4914, 0.8258, 0.5441, 0.8276, 0.9985, 0.2174, 0.9553, 0.2174, 0.9562, 0.1444, 0.9993, 0.1443, 0.815, 0.7227, 0.7706, 0.7226, 0.7715, 0.6562, 0.8159, 0.6563, 0.4631, 0.6895, 0.4759, 0.6895, 0.4759, 0.8153, 0.4631, 0.8153, 0.6929, 0.7905, 0.6798, 0.7911, 0.6473, 0.7251, 0.6906, 0.7233, 0.7559, 0.7322, 0.7134, 0.7321, 0.7137, 0.6613, 0.7561, 0.6614, 0.9993, 0.1443, 0.9562, 0.1444, 0.9868, 0.001433, 0.9998, 0.001424, 0.9995, 0.413, 0.9863, 0.413, 0.9856, 0.2885, 0.9988, 0.2885, 0.2892, 0.9151, 0.2455, 0.9154, 0.2459, 0.8335, 0.2896, 0.8333, 0.8159, 0.8381, 0.7715, 0.838, 0.7706, 0.7226, 0.815, 0.7227, 0.6974, 0.9249, 0.6843, 0.9255, 0.6798, 0.7911, 0.6929, 0.7905, 0.9998, 0.4841, 0.9567, 0.4842, 0.9863, 0.413, 0.9995, 0.413, 0.5822, 0.9128, 0.537, 0.9131, 0.537, 0.8341, 0.5822, 0.8339, 0.5819, 0.8972, 0.5917, 0.8513, 0.6166, 0.8551, 0.627, 0.8972, 0.6996, 0.9921, 0.6563, 0.9939, 0.6843, 0.9255, 0.6974, 0.9249, 0.9988, 0.2885, 0.9856, 0.2885, 0.9553, 0.2174, 0.9985, 0.2174, 0.7561, 0.9221, 0.7137, 0.9221, 0.7136, 0.8764, 0.7561, 0.8743, 0.1873, 0.8378, 0.1871, 0.8878, 0.159, 0.888, 0.1592, 0.8379, 0.1128, 0.8686, 0.1156, 0.8685, 0.1156, 0.9503, 0.1128, 0.9503, 0.6422, 0.9944, 0.6563, 0.9939, 0.6435, 1.004, 0.6406, 1.004, 0.1975, 0.9034, 0.1975, 0.921, 0.1876, 0.9209, 0.1876, 0.9174, 0.09871, 0.8623, 0.09871, 0.9639, 0.08561, 0.964, 0.08561, 0.8624, 0.1327, 0.9744, 0.1296, 0.9751, 0.1296, 0.8988, 0.1327, 0.8982, 0.1463, 0.9025, 0.1463, 0.9185, 0.1354, 0.9184, 0.1354, 0.9152, 0.07418, 0.9639, 0.07418, 0.8623, 0.08729, 0.8624, 0.08729, 0.964, 0.4685, 0.1008, 0.4213, 0.03194, 0.4302, 0.02391, 0.4775, 0.09279, 0.85, 0.8805, 0.853, 0.8804, 0.853, 0.9582, 0.85, 0.9583, 0.051, 0.9635, 0.051, 0.8627, 0.06421, 0.8628, 0.06421, 0.9636, 0.1883, 0.9035, 0.1883, 0.921, 0.1784, 0.9069, 0.1784, 0.9034, 0.5622, 0.91, 0.5622, 0.9288, 0.553, 0.9263, 0.553, 0.9226, 0.6244, 0.8964, 0.6274, 0.8963, 0.6274, 0.9753, 0.6244, 0.9753, 0.1639, 0.9205, 0.1639, 0.9039, 0.1744, 0.904, 0.1744, 0.9073, 0.1124, 0.334, 0.1597, 0.4029, 0.1507, 0.4109, 0.1035, 0.342, 0.187, 0.9042, 0.1871, 0.8878, 0.1981, 0.9011, 0.1981, 0.9044, 0.1269, 0.9025, 0.1298, 0.9024, 0.1298, 0.9747, 0.1269, 0.9748, 0.1783, 0.6, 0.2101, 0.6677, 0.2001, 0.6738, 0.1683, 0.6061, 0.757, 0.838, 0.7715, 0.838, 0.7599, 0.8514, 0.757, 0.8514, 0.5937, 0.8926, 0.5937, 0.981, 0.5805, 0.9811, 0.5805, 0.8927, 0.1324, 0.9007, 0.1354, 0.9006, 0.1354, 0.9691, 0.1324, 0.9691, 0.5544, 0.9101, 0.5544, 0.9291, 0.5452, 0.929, 0.5452, 0.9252, 0.1127, 0.8642, 0.1127, 0.9386, 0.09697, 0.9443, 0.09697, 0.8699, 0.3169, 0.676, 0.3564, 0.6138, 0.3656, 0.6215, 0.3261, 0.6836, 0.1275, 0.7841, 0.1122, 0.7818, 0.1123, 0.6912, 0.1275, 0.6902, 0.4374, 0.7054, 0.4355, 0.6895, 0.4422, 0.6895, 0.4446, 0.7054, 0.1001, 0.6907, 0.1141, 0.6901, 0.1141, 0.7887, 0.1001, 0.7932, 0.2476, 0.7125, 0.2333, 0.7156, 0.2333, 0.7051, 0.2476, 0.7013, 0.6311, 0.7985, 0.6311, 0.8104, 0.5201, 0.8323, 0.5201, 0.8162, 0.3513, 0.8434, 0.3513, 0.8356, 0.4362, 0.8214, 0.4362, 0.8319, 0.3513, 0.9182, 0.3513, 0.9104, 0.4362, 0.9219, 0.4362, 0.9324, 0.3513, 0.8549, 0.3513, 0.8434, 0.4362, 0.8319, 0.4362, 0.8473, 0.6311, 0.6835, 0.6311, 0.6955, 0.5201, 0.6778, 0.5201, 0.6616, 0.6311, 0.7809, 0.6311, 0.7985, 0.5201, 0.8162, 0.5229, 0.7926, 0.2476, 0.8201, 0.2333, 0.8164, 0.2333, 0.8059, 0.2476, 0.8089, 0.2476, 0.729, 0.2333, 0.731, 0.2333, 0.7156, 0.2476, 0.7125, 0.3683, 0.7054, 0.3707, 0.6895, 0.3775, 0.6895, 0.3755, 0.7054, 0.4268, 0.7054, 0.4256, 0.6895, 0.4355, 0.6895, 0.4374, 0.7054, 0.4357, 0.8176, 0.4306, 0.7535, 0.4432, 0.7535, 0.4509, 0.8176, 0.3513, 0.8176, 0.361, 0.7535, 0.3695, 0.7535, 0.3616, 0.8176, 0.3472, 0.715, 0.2905, 0.723, 0.2905, 0.7034, 0.3478, 0.6912, 0.5201, 0.6616, 0.5201, 0.6778, 0.4831, 0.6778, 0.4831, 0.6616, 0.0, 0.0, 0.0, 0.0, 0.0, 0.0, 0.0, 0.0, 0.001589, 0.6953, 0.05785, 0.6927, 0.05782, 0.8069, 0.001529, 0.825, 0.4509, 0.8176, 0.4432, 0.7535, 0.4518, 0.7535, 0.4613, 0.8176, 0.2348, 0.8002, 0.1735, 0.791, 0.1736, 0.6872, 0.2348, 0.6833, 0.02577, 0.9506, 0.02839, 0.8696, 0.04071, 0.8674, 0.04071, 0.948, 0.01148, 0.9481, 0.01406, 0.8674, 0.02627, 0.8703, 0.02627, 0.9517, 0.1981, 0.8959, 0.2265, 0.8385, 0.2265, 0.8385, 0.2265, 0.9227, 0.5201, 0.8162, 0.5201, 0.8323, 0.4831, 0.8323, 0.4831, 0.8162, 0.0, 0.0, 0.0, 0.0, 0.0, 0.0, 0.0, 0.0, 0.1735, 0.791, 0.2348, 0.8002, 0.2346, 0.8425, 0.1735, 0.791, 0.7828, 0.9389, 0.7565, 0.8757, 0.7828, 0.8481, 0.7828, 0.9389, 0.001529, 0.825, 0.05782, 0.8069, 0.05782, 0.8069, 0.001643, 0.8664, 0.4306, 0.7535, 0.4294, 0.7373, 0.4413, 0.7373, 0.4432, 0.7535, 0.4294, 0.7373, 0.4268, 0.7054, 0.4374, 0.7054, 0.4413, 0.7373, 0.361, 0.7535, 0.3634, 0.7373, 0.3716, 0.7373, 0.3695, 0.7535, 0.3634, 0.7373, 0.3683, 0.7054, 0.3755, 0.7054, 0.3716, 0.7373, 0.2905, 0.723, 0.276, 0.725, 0.276, 0.7065, 0.2905, 0.7034, 0.1591, 0.937, 0.1591, 0.9042, 0.164, 0.9052, 0.164, 0.938, 0.2905, 0.8314, 0.276, 0.8276, 0.276, 0.8149, 0.2905, 0.818, 0.276, 0.8276, 0.2476, 0.8201, 0.2476, 0.8089, 0.276, 0.8149, 0.2905, 0.7034, 0.276, 0.7065, 0.276, 0.6939, 0.2905, 0.6901, 0.276, 0.7065, 0.2476, 0.7125, 0.2476, 0.7013, 0.276, 0.6939, 0.05785, 0.6927, 0.07212, 0.692, 0.0721, 0.8023, 0.05782, 0.8069, 0.07212, 0.692, 0.1001, 0.6907, 0.1001, 0.7932, 0.0721, 0.8023, 0.4432, 0.7535, 0.4413, 0.7373, 0.4494, 0.7373, 0.4518, 0.7535, 0.4413, 0.7373, 0.4374, 0.7054, 0.4446, 0.7054, 0.4494, 0.7373, 0.1735, 0.791, 0.158, 0.7887, 0.158, 0.6882, 0.1736, 0.6872, 0.158, 0.7887, 0.1275, 0.7841, 0.1275, 0.6902, 0.158, 0.6882, 0.1788, 0.9037, 0.1788, 0.9385, 0.1742, 0.9401, 0.1742, 0.9053, 0.8103, 0.8673, 0.8103, 0.9305, 0.8103, 0.9469, 0.8052, 0.9469, 0.8052, 0.8509, 0.8103, 0.8509, 0.6277, 0.9271, 0.6277, 0.8559, 0.6277, 0.8375, 0.6327, 0.8375, 0.6327, 0.9456, 0.6277, 0.9456, 0.8052, 0.8509, 0.8052, 0.9469, 0.8052, 0.9469, 0.8052, 0.8509, 0.2905, 0.818, 0.276, 0.8149, 0.276, 0.7964, 0.2905, 0.7985, 0.2905, 0.7985, 0.276, 0.7964, 0.276, 0.725, 0.2905, 0.723, 0.3716, 0.7373, 0.3755, 0.7054, 0.3861, 0.7054, 0.3835, 0.7373, 0.3835, 0.7373, 0.3861, 0.7054, 0.4268, 0.7054, 0.4294, 0.7373, 0.3695, 0.7535, 0.3716, 0.7373, 0.3835, 0.7373, 0.3821, 0.7535, 0.3821, 0.7535, 0.3835, 0.7373, 0.4294, 0.7373, 0.4306, 0.7535, 0.3478, 0.8302, 0.2905, 0.818, 0.2905, 0.7985, 0.3472, 0.8065, 0.1155, 0.6836, 8.267e-05, 8.267e-05, 0.9999, 8.267e-05, 0.8845, 0.6836, 0.3616, 0.8176, 0.3695, 0.7535, 0.3821, 0.7535, 0.3769, 0.8176, 0.3769, 0.8176, 0.3821, 0.7535, 0.4306, 0.7535, 0.4357, 0.8176, 0.3755, 0.7054, 0.3775, 0.6895, 0.3874, 0.6895, 0.3861, 0.7054, 0.3861, 0.7054, 0.3874, 0.6895, 0.4256, 0.6895, 0.4268, 0.7054, 0.2476, 0.8089, 0.2333, 0.8059, 0.2333, 0.7905, 0.2476, 0.7924, 0.2476, 0.7924, 0.2333, 0.7905, 0.2333, 0.731, 0.2476, 0.729, 0.6311, 0.6955, 0.6311, 0.7131, 0.5229, 0.7014, 0.5201, 0.6778, 0.6311, 0.7131, 0.6311, 0.7809, 0.5229, 0.7926, 0.5229, 0.7014, 0.3513, 0.9104, 0.3513, 0.899, 0.4362, 0.9065, 0.4362, 0.9219, 0.3513, 0.899, 0.3513, 0.8549, 0.4362, 0.8473, 0.4362, 0.9065, 0.6245, 0.8979, 0.6209, 0.9634, 0.617, 0.9633, 0.6205, 0.8978, 0.8458, 0.8833, 0.8458, 0.9598, 0.8434, 0.9626, 0.8434, 0.8806, 0.6209, 0.9634, 0.6245, 0.8979, 0.6245, 0.9656, 0.2925, 0.7256, 0.2905, 0.723, 0.3472, 0.715, 0.8458, 0.9598, 0.8458, 0.8833, 0.8503, 0.8833, 0.8503, 0.9598, 0.2272, 0.9315, 0.2272, 0.8392, 0.2313, 0.8392, 0.2313, 0.9315, 0.8104, 0.9129, 0.8104, 0.8497, 0.8146, 0.8494, 0.8146, 0.9126, 0.4721, 0.1396, 0.5301, 0.1405, 0.5555, 0.1625, 0.4405, 0.1629, 0.5157, 0.2676, 0.514, 0.2956, 0.5418, 0.2759, 0.5453, 0.2911, 0.514, 0.2956, 0.4609, 0.295, 0.4356, 0.2749, 0.5418, 0.2759, 0.5269, 0.03028, 0.5253, 0.05968, 0.5529, 0.03894, 0.5581, 0.05408, 0.5313, 0.0001948, 0.4816, 0.06329, 0.4816, 0.06329, 0.5313, 0.0001948, 0.7727, 0.0001959, 0.7753, -0.006307, 0.7753, -0.006307, 0.7727, 0.0001959, 0.5822, 0.9128, 0.5822, 0.8339, 0.5822, 0.8339, 0.5822, 0.9128, 0.6066, 0.9688, 0.6066, 0.8937, 0.6066, 0.8937, 0.6066, 0.9688, 0.2892, 0.9151, 0.2896, 0.8333, 0.2896, 0.8333, 0.2892, 0.9151, 0.7753, 0.3963, 0.7727, 0.3898, 0.7727, 0.3898, 0.7753, 0.3963, -6.406e-05, 0.8635, -0.0005633, 0.9393, -0.0005633, 0.9393, -6.406e-05, 0.8635, 0.8246, 0.324, 0.8281, 0.3292, 0.8281, 0.3292, 0.8246, 0.324, 0.5313, 0.3898, 0.5287, 0.3963, 0.5287, 0.3963, 0.5313, 0.3898, 0.9985, 0.2174, 0.9993, 0.1443, 0.9993, 0.1443, 0.9985, 0.2174, 0.4759, 0.3292, 0.4816, 0.3267, 0.4816, 0.3267, 0.4759, 0.3292, 0.8556, 0.7343, 0.8561, 0.6449, 0.8561, 0.6449, 0.8556, 0.7343, 0.4432, 0.05187, 0.5581, 0.05408, 0.6911, 0.03004, 0.3168, 0.02526, 0.437, 0.03387, 0.4432, 0.05187, 0.3168, 0.02526, 0.3035, 0.05017, 0.5219, 0.3657, 0.4158, 0.3667, 0.2911, 0.3896, 0.6446, 0.3859, 0.5555, 0.1625, 0.5621, 0.1446, 0.6954, 0.1631, 0.6825, 0.1379, 0.4418, 0.3584, 0.4989, 0.3584, 0.5287, 0.383, 0.4122, 0.3819, 0.4733, 0.169, 0.4721, 0.1396, 0.4405, 0.1629, 0.446, 0.1478, 0.4609, 0.295, 0.4587, 0.2676, 0.4289, 0.2922, 0.4356, 0.2749, 0.5253, 0.05968, 0.4667, 0.05874, 0.437, 0.03387, 0.5529, 0.03894, 0.4989, 0.3584, 0.4966, 0.3858, 0.5219, 0.3657, 0.5287, 0.383, 0.4587, 0.2676, 0.5157, 0.2676, 0.5453, 0.2911, 0.4289, 0.2922, 0.4436, 0.3865, 0.4418, 0.3584, 0.4122, 0.3819, 0.4158, 0.3667, 0.5319, 0.169, 0.4733, 0.169, 0.446, 0.1478, 0.5621, 0.1446, 0.5301, 0.1405, 0.5319, 0.169, 0.5621, 0.1446, 0.5555, 0.1625, 0.4966, 0.3858, 0.4436, 0.3865, 0.4158, 0.3667, 0.5219, 0.3657, 0.4667, 0.05874, 0.469, 0.03028, 0.4432, 0.05187, 0.437, 0.03387, 0.469, 0.03028, 0.5269, 0.03028, 0.5581, 0.05408, 0.4432, 0.05187, 0.2911, 0.3896, 0.2927, 0.3491, 0.03936, 0.3883, 0.0001249, 0.3105, 0.2996, 0.2701, 0.6649, 0.2583, 0.9183, 0.2975, 0.0001248, 0.3103, 0.6579, 0.3609, 0.6446, 0.3859, 0.8908, 0.3274, 0.9573, 0.4011, 0.6738, 0.0726, 0.3035, 0.05017, 0.0001251, 0.000125, 0.93, 0.04167, 0.5581, 0.05408, 0.5529, 0.03894, 0.6738, 0.0726, 0.6911, 0.03004, 0.5418, 0.2759, 0.4356, 0.2749, 0.3129, 0.2951, 0.6665, 0.2988, 0.5453, 0.2911, 0.5418, 0.2759, 0.6665, 0.2988, 0.6649, 0.2583, 0.4405, 0.1629, 0.5555, 0.1625, 0.6825, 0.1379, 0.3078, 0.1367, 0.4122, 0.3819, 0.5287, 0.383, 0.6579, 0.3609, 0.2927, 0.3491, 0.446, 0.1478, 0.4405, 0.1629, 0.3078, 0.1367, 0.3244, 0.1796, 0.4356, 0.2749, 0.4289, 0.2922, 0.2996, 0.2701, 0.3129, 0.2951, 0.5529, 0.03894, 0.437, 0.03387, 0.3035, 0.05017, 0.6738, 0.0726, 0.5287, 0.383, 0.5219, 0.3657, 0.6446, 0.3859, 0.6579, 0.3609, 0.4289, 0.2922, 0.5453, 0.2911, 0.6649, 0.2583, 0.2996, 0.2701, 0.4158, 0.3667, 0.4122, 0.3819, 0.2927, 0.3491, 0.2911, 0.3896, 0.5621, 0.1446, 0.446, 0.1478, 0.3244, 0.1796, 0.6954, 0.1631, 0.8908, 0.3274, 0.0001249, 0.3105, 0.03936, 0.3883, 0.9573, 0.4011, 0.06266, 0.07497, 0.9971, 0.1176, 0.93, 0.04167, 0.0001251, 0.000125, 0.9576, 0.2197, 0.06669, 0.2366, 0.0001248, 0.3103, 0.9183, 0.2975, 0.0001251, 0.2194, 0.9361, 0.1918, 0.9999, 0.1179, 0.06852, 0.1445, 0.6954, 0.1631, 0.3244, 0.1796, 0.06852, 0.1445, 0.9999, 0.1179, 0.6825, 0.1379, 0.6954, 0.1631, 0.9999, 0.1179, 0.9361, 0.1918, 0.6446, 0.3859, 0.2911, 0.3896, 0.0001249, 0.3105, 0.8908, 0.3274, 0.3035, 0.05017, 0.3168, 0.02526, 0.06266, 0.07497, 0.0001251, 0.000125, 0.3168, 0.02526, 0.6911, 0.03004, 0.9971, 0.1176, 0.06266, 0.07497, 0.6911, 0.03004, 0.6738, 0.0726, 0.93, 0.04167, 0.9971, 0.1176, 0.6665, 0.2988, 0.3129, 0.2951, 0.06669, 0.2366, 0.9576, 0.2197, 0.6649, 0.2583, 0.6665, 0.2988, 0.9576, 0.2197, 0.9183, 0.2975, 0.3078, 0.1367, 0.6825, 0.1379, 0.9361, 0.1918, 0.0001251, 0.2194, 0.2927, 0.3491, 0.6579, 0.3609, 0.9573, 0.4011, 0.03936, 0.3883, 0.3244, 0.1796, 0.3078, 0.1367, 0.0001251, 0.2194, 0.06852, 0.1445, 0.3129, 0.2951, 0.2996, 0.2701, 0.0001248, 0.3103, 0.06669, 0.2366, 0.164, 0.938, 0.164, 0.9052, 0.164, 0.9052, 0.164, 0.938, 0.6327, 0.9456, 0.6327, 0.8375, 0.6327, 0.8375, 0.6327, 0.9456, 0.1742, 0.9053, 0.1742, 0.9401, 0.1742, 0.9401, 0.1742, 0.9053, 0.8052, 0.8509, 0.8052, 0.9469, 0.8052, 0.9469, 0.8052, 0.8509, 0.164, 0.938, 0.164, 0.9052, 0.164, 0.9052, 0.164, 0.938, 0.164, 0.9052, 0.164, 0.9052, 0.164, 0.9052, 0.164, 0.9052, 0.1742, 0.9053, 0.1742, 0.9401, 0.1742, 0.9401, 0.1742, 0.9053, 0.6327, 0.8627, 0.6327, 0.8653, 0.6327, 0.8653, 0.6327, 0.8627, 0.0, 0.0, 0.0, 0.0, 0.0, 0.0, 0.0, 0.0, 0.1742, 0.9053, 0.1742, 0.9053, 0.1742, 0.9053, 0.1742, 0.9053, 0.6327, 0.9456, 0.6327, 0.8375, 0.6327, 0.8375, 0.6327, 0.9456, 0.0, 0.0, 0.0, 0.0, 0.0, 0.0, 0.0, 0.0, 0.0, 0.0, 0.8052, 0.8509, 0.164, 0.938, 0.0, 0.0, 0.6327, 0.8627, 0.6327, 0.9204, 0.6327, 0.9456, 0.6327, 0.8375, 0.6327, 0.9178, 0.6327, 0.8653, 0.6327, 0.8375, 0.6327, 0.9456, 0.6327, 0.9204, 0.6327, 0.9178, 0.6327, 0.9456, 0.6327, 0.9456, 0.6327, 0.8653, 0.6327, 0.8627, 0.6327, 0.8375, 0.6327, 0.8375, 0.6327, 0.9097, 0.6327, 0.9118, 0.6327, 0.9118, 0.6327, 0.9097, 0.6327, 0.8653, 0.6327, 0.9178, 0.6327, 0.9178, 0.6327, 0.8653, 0.6327, 0.9178, 0.6327, 0.9204, 0.6327, 0.9204, 0.6327, 0.9178, 0.6327, 0.9204, 0.6327, 0.8627, 0.6327, 0.8627, 0.6327, 0.9204, 0.6327, 0.8713, 0.6327, 0.9118, 0.6327, 0.9204, 0.6327, 0.8627, 0.6327, 0.9097, 0.6327, 0.8733, 0.6327, 0.8653, 0.6327, 0.9178, 0.6327, 0.9118, 0.6327, 0.9097, 0.6327, 0.9178, 0.6327, 0.9204, 0.6327, 0.8733, 0.6327, 0.8713, 0.6327, 0.8627, 0.6327, 0.8653, 0.6327, 0.9118, 0.6327, 0.8713, 0.6327, 0.8733, 0.6327, 0.9097, 0.6327, 0.9118, 0.6327, 0.8713, 0.6327, 0.8713, 0.6327, 0.9118, 0.6327, 0.8713, 0.6327, 0.8733, 0.6327, 0.8733, 0.6327, 0.8713, 0.6327, 0.8733, 0.6327, 0.9097, 0.6327, 0.9097, 0.6327, 0.8733, 0.0, 0.0, 0.0, 0.0, 0.0, 0.0, 0.0, 0.0, 0.0, 0.0, 0.0, 0.0, 0.0, 0.0, 0.0, 0.0, 0.0, 0.0, 0.0, 0.0, 0.0, 0.0, 0.0, 0.0, 0.0, 0.0, 0.0, 0.0, 0.0, 0.0, 0.0, 0.0, 0.0, 0.0, 0.0, 0.0, 0.0, 0.0, 0.0, 0.0, 0.0, 0.0, 0.0, 0.0, 0.0, 0.0, 0.0, 0.0, 0.0, 0.0, 0.0, 0.0, 0.0, 0.0, 0.0, 0.0, 0.0, 0.0, 0.0, 0.0, 0.0, 0.0, 0.0, 0.0, 0.0, 0.0, 0.0, 0.0, 0.0, 0.0, 0.0, 0.0, 0.0, 0.0, 0.0, 0.0, 0.0, 0.0, 0.0, 0.0, 0.0, 0.0, 0.0, 0.0, 0.0, 0.0, 0.0, 0.0, 0.0, 0.0, 0.0, 0.0, 0.0, 0.0, 0.0, 0.0, 0.0, 0.0, 0.0, 0.0, 0.0, 0.0, 0.0, 0.0, 0.0, 0.0, 0.0, 0.0, 0.0, 0.0, 0.0, 0.0, 0.0, 0.0, 0.0, 0.0, 0.0, 0.0, 0.0, 0.0, 0.0, 0.0, 0.0, 0.0, 0.0, 0.0, 0.0, 0.0, 0.0, 0.0, 0.0, 0.0, 0.0, 0.0, 0.0, 0.0, 0.0, 0.0, 0.0, 0.0, 0.0, 0.0, 0.0, 0.0, 0.0, 0.0, 0.0, 0.0, 0.0, 0.0, 0.0, 0.0, 0.0, 0.0, 0.0, 0.0, 0.0, 0.0, 0.0, 0.0, 0.0, 0.0, 0.0, 0.0, 0.0, 0.0, 0.0, 0.0, 0.0, 0.0, 0.0, 0.0, 0.0, 0.0, 0.0, 0.0, 0.0, 0.0, 0.0, 0.0, 0.0, 0.0, 0.0, 0.0, 0.0, 0.0, 0.0, 0.0, 0.0, 0.0, 0.0, 0.0, 0.0, 0.0, 0.0, 0.0, 0.0, 0.0, 0.0, 0.0, 0.0, 0.0, 0.0, 0.0, 0.0, 0.0, 0.0, 0.0, 0.0, 0.0, 0.0, 0.0, 0.0, 0.0, 0.0, 0.0, 0.0, 0.0, 0.0, 0.0, 0.0, 0.0, 0.0, 0.0, 0.0, 0.0, 0.0, 0.0, 0.0, 0.0, 0.0, 0.0, 0.0, 0.0, 0.0, 0.0, 0.0, 0.0, 0.0, 0.0, 0.0, 0.0, 0.0, 0.0, 0.0, 0.0, 0.0, 0.0, 0.0, 0.0, 0.0, 0.0, 0.0, 0.0, 0.0, 0.0, 0.0, 0.0, 0.0, 0.0, 0.0, 0.0, 0.0, 0.0, 0.0, 0.0, 0.0, 0.0, 0.0, 0.0, 0.0, 0.0, 0.0, 0.0, 0.0, 0.0, 0.0, 0.0, 0.0, 0.0, 0.0, 0.0, 0.0, 0.0, 0.0, 0.0, 0.0, 0.0, 0.0, 0.0, 0.0, 0.0, 0.0, 0.0, 0.0, 0.0, 0.0, 0.0, 0.0, 0.0, 0.0, 0.0, 0.0, 0.0, 0.0, 0.0, 0.0, 0.0, 0.0, 0.0, 0.0, 0.0, 0.0, 0.0, 0.0, 0.0, 0.0, 0.0, 0.0, 0.0, 0.0, 0.0, 0.0, 0.0, 0.0, 0.0, 0.0, 0.0, 0.0, 0.0, 0.0, 0.0, 0.0, 0.0, 0.0, 0.0, 0.0, 0.0, 0.0, 0.0, 0.0, 0.0, 0.0, 0.0, 0.0, 0.0, 0.0, 0.0, 0.0, 0.0, 0.0, 0.0, 0.0, 0.0, 0.0, 0.0, 0.0, 0.0, 0.0, 0.0, 0.0, 0.0, 0.0, 0.0, 0.0, 0.0, 0.0, 0.0, 0.0, 0.0, 0.0, 0.0, 0.0, 0.0, 0.0, 0.0, 0.0, 0.0, 0.0, 0.0, 0.0, 0.0, 0.0, 0.0, 0.0, 0.0, 0.0, 0.0, 0.0, 0.0, 0.0, 0.0, 0.0, 0.0, 0.0, 0.0, 0.0, 0.0, 0.0, 0.0, 0.0, 0.0, 0.0, 0.0, 0.0, 0.0, 0.0, 0.0, 0.0, 0.0, 0.0, 0.0, 0.0, 0.0, 0.0, 0.0, 0.0, 0.0, 0.0, 0.0, 0.0, 0.0, 0.0, 0.0, 0.0, 0.0, 0.0, 0.0, 0.0, 0.0, 0.0, 0.0, 0.0, 0.0, 0.0, 0.0, 0.0, 0.0, 0.0, 0.0, 0.0, 0.0, 0.0, 0.0, 0.0, 0.0, 0.0, 0.0, 0.0, 0.0, 0.0, 0.0, 0.0, 0.0, 0.0, 0.0, 0.0, 0.0, 0.0, 0.0, 0.0, 0.0, 0.0, 0.0, 0.0, 0.0, 0.0, 0.0, 0.0, 0.0, 0.0, 0.0, 0.0, 0.0, 0.0, 0.0, 0.0, 0.0, 0.0, 0.0, 0.0, 0.0, 0.0, 0.0, 0.0, 0.0, 0.0, 0.0, 0.0, 0.0, 0.0, 0.0, 0.0, 0.0, 0.0, 0.0, 0.0, 0.0, 0.0, 0.0, 0.0, 0.0, 0.0, 0.0, 0.0, 0.0, 0.0, 0.0, 0.0, 0.0, 0.0, 0.0, 0.0, 0.0, 0.0, 0.0, 0.0, 0.0, 0.0, 0.0, 0.0, 0.0, 0.0, 0.0, 0.0, 0.0, 0.0, 0.0, 0.0, 0.0, 0.0, 0.0, 0.0, 0.0, 0.0, 0.0, 0.0, 0.0, 0.0, 0.0, 0.0, 0.0, 0.0, 0.0, 0.0, 0.0, 0.0, 0.0, 0.0, 0.0, 0.0, 0.0, 0.0, 0.0, 0.0, 0.0, 0.0, 0.0, 0.0, 0.0, 0.0, 0.0, 0.0, 0.0, 0.0, 0.0, 0.0, 0.0, 0.0, 0.0, 0.0, 0.0, 0.0, 0.0, 0.0, 0.0, 0.0, 0.0, 0.0, 0.0, 0.0, 0.0, 0.0, 0.0, 0.0, 0.0, 0.0, 0.0, 0.0, 0.0, 0.0, 0.0, 0.0, 0.0, 0.0, 0.0, 0.0, 0.0, 0.0, 0.0, 0.0, 0.0, 0.0, 0.0, 0.0, 0.0, 0.0, 0.0, 0.0, 0.0, 0.0, 0.0, 0.0, 0.0, 0.0, 0.0, 0.0, 0.0, 0.0, 0.0, 0.0, 0.0, 0.0, 0.0, 0.0, 0.0, 0.0, 0.0, 0.0, 0.0, 0.0, 0.0, 0.0, 0.0, 0.0, 0.0, 0.0, 0.0, 0.0, 0.0, 0.0, 0.0, 0.0, 0.0, 0.0, 0.0, 0.0, 0.0, 0.0, 0.0, 0.0, 0.0, 0.0, 0.0, 0.0, 0.0, 0.0, 0.0, 0.0, 0.0, 0.0, 0.0, 0.0, 0.0, 0.0, 0.0, 0.0, 0.0, 0.0, 0.0, 0.0, 0.0, 0.0, 0.0, 0.0, 0.0, 0.0, 0.0, 0.0, 0.0, 0.0, 0.0, 0.0, 0.0, 0.0, 0.0, 0.0, 0.0, 0.0, 0.0, 0.0, 0.0, 0.0, 0.0, 0.0, 0.0, 0.0, 0.0, 0.0, 0.0, 0.0, 0.0, 0.0, 0.0, 0.0, 0.0, 0.0, 0.0, 0.0, 0.0, 0.0, 0.0, 0.0, 0.0, 0.0, 0.0, 0.0, 0.0, 0.0, 0.0, 0.0, 0.0, 0.0, 0.0, 0.0, 0.0, 0.0, 0.0, 0.0, 0.0, 0.0, 0.0, 0.0, 0.0, 0.0, 0.0, 0.0, 0.0, 0.0, 0.0, 0.0, 0.0, 0.0, 0.0, 0.0, 0.0, 0.0, 0.0, 0.0, 0.0, 0.0, 0.0, 0.0, 0.0, 0.0, 0.0, 0.0, 0.0, 0.0, 0.0, 0.0, 0.0, 0.0, 0.0, 0.0, 0.0, 0.0, 0.0, 0.0, 0.0, 0.0, 0.0, 0.0, 0.0, 0.0, 0.0, 0.0, 0.0, 0.0, 0.0, 0.0, 0.0, 0.0, 0.0, 0.0, 0.0, 0.0, 0.0, 0.0, 0.0, 0.0, 0.0, 0.0, 0.0, 0.0, 0.0, 0.0, 0.0, 0.0, 0.0, 0.0, 0.0, 0.0, 0.0, 0.0, 0.0, 0.0, 0.0, 0.0, 0.0, 0.0, 0.0, 0.0, 0.0, 0.0, 0.0, 0.0, 0.0, 0.0, 0.0, 0.0, 0.0, 0.0, 0.0, 0.0, 0.0, 0.0, 0.0, 0.0, 0.0, 0.0, 0.0])
me_plane.materials.append(mat_homepad_basematerial)
me_plane.materials.append(mat_homepad_glassmaterial)
me_plane.materials.append(mat_homepad_surfacematerial)
me_plane.materials.append(mat_homepad_doormaterial)
me_plane.materials.append(mat_homepad_lightmaterial)
me_plane.use_remesh_preserve_volume = False
me_plane.use_remesh_preserve_attributes = False
me_plane.use_mirror_vertex_groups = False
me_plane.update()

# ---- objects
ob_plane = bpy.data.objects.new('Plane', me_plane)
ob_lamp = bpy.data.objects.new('Lamp', light_lamp)
ob_camera = bpy.data.objects.new('Camera', cam_camera)

# ---- transforms, parenting, visibility, modifiers, constraints
ob_plane.location = (0.0, 0.0, 0.0)
ob_plane.scale = (3.0, 3.0, 3.0)
ob_plane.lineart.crease_threshold = 0.0
ob_lamp.location = (4.076, 1.005, 5.904)
ob_lamp.rotation_euler = (0.6503, 0.05522, 1.866)
ob_lamp.lock_rotations_4d = False
ob_lamp.empty_display_type = 'ARROWS'
ob_lamp.color = (0.0, 0.0, 0.0, 0.0)
ob_lamp.lineart.crease_threshold = 0.0
ob_camera.location = (7.481, -6.508, 5.344)
ob_camera.rotation_euler = (1.109, 0.0, 0.8149)
ob_camera.lock_rotations_4d = False
ob_camera.empty_display_type = 'ARROWS'
ob_camera.color = (0.0, 0.0, 0.0, 0.0)
ob_camera.display_type = 'WIRE'
ob_camera.lineart.crease_threshold = 0.0

# ---- collection membership
col_collection_1.objects.link(ob_plane)
col_collection_1.objects.link(ob_lamp)
col_collection_1.objects.link(ob_camera)

# ---- scene / render settings (as saved in the file)
scene.camera = ob_camera
scene.frame_start = 1; scene.frame_end = 250; scene.frame_set(1)
scene.render.engine = 'BLENDER_EEVEE_NEXT'
scene.render.resolution_percentage = 50
scene.render.dither_intensity = 0.0
scene.cycles.use_denoising = False
scene.cycles.samples = 128
scene.cycles.sampling_pattern = 'TABULATED_SOBOL'
scene.cycles.use_adaptive_sampling = False
scene.cycles.use_light_tree = False
scene.cycles.blur_glossy = 0.0
scene.cycles.sample_clamp_indirect = 0.0
scene.view_settings.view_transform = 'Standard'
bpy.context.view_layer.update()
